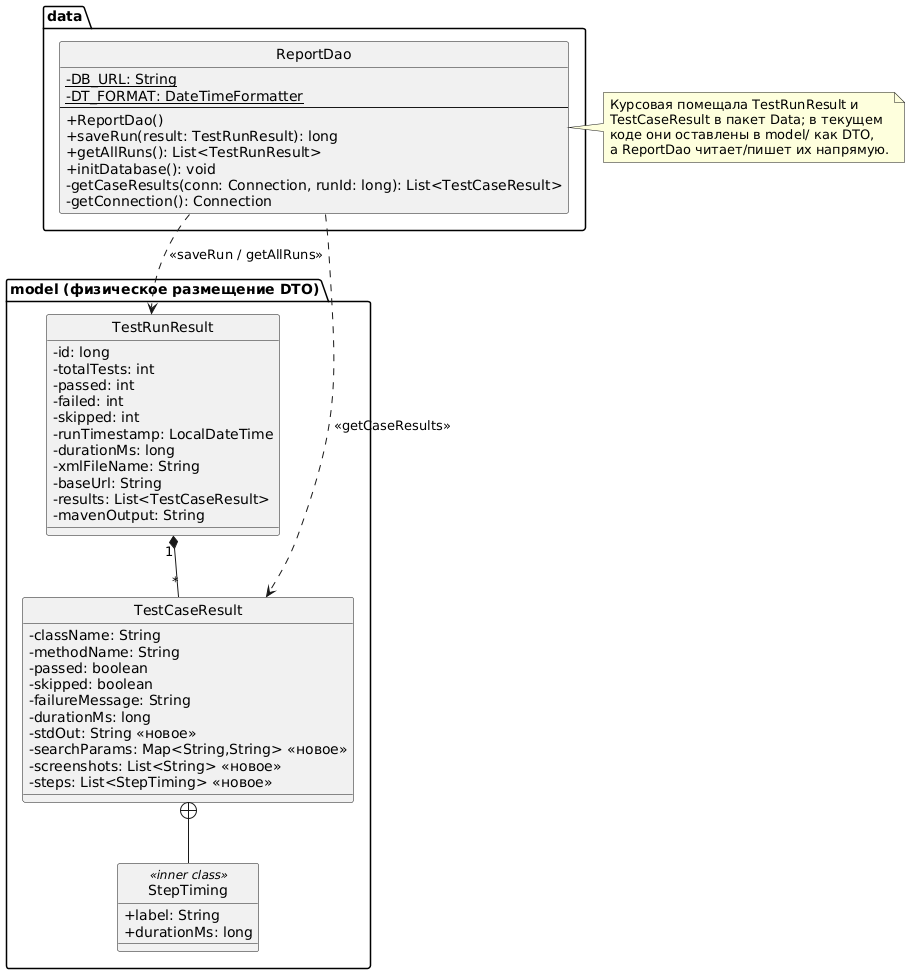

The diagram above was rendered by PlantUML. Its source (embedded in the PNG):
@startuml package-data-detailed
' Детальная диаграмма классов пакета «Data» — приведена в соответствие
' с текущим кодом (июнь 2026).
' Изменения относительно курсовой:
'   - физически в пакете data/ остался только ReportDao
'   - TestRunResult и TestCaseResult расположены под model/ (DAO работает
'     с ними как с DTO; класс зависимости показан через границу пакета)
'   - на TestCaseResult добавлены поля stdOut, searchParams, screenshots, steps
'     и вложенный класс StepTiming

skinparam classAttributeIconSize 0
hide circle

package "data" {
  class ReportDao {
    - {static} DB_URL: String
    - {static} DT_FORMAT: DateTimeFormatter
    --
    + ReportDao()
    + saveRun(result: TestRunResult): long
    + getAllRuns(): List<TestRunResult>
    + initDatabase(): void
    - getCaseResults(conn: Connection, runId: long): List<TestCaseResult>
    - getConnection(): Connection
  }
}

package "model (физическое размещение DTO)" {

  class TestRunResult {
    - id: long
    - totalTests: int
    - passed: int
    - failed: int
    - skipped: int
    - runTimestamp: LocalDateTime
    - durationMs: long
    - xmlFileName: String
    - baseUrl: String
    - results: List<TestCaseResult>
    - mavenOutput: String
  }

  class TestCaseResult {
    - className: String
    - methodName: String
    - passed: boolean
    - skipped: boolean
    - failureMessage: String
    - durationMs: long
    - stdOut: String <<новое>>
    - searchParams: Map<String,String> <<новое>>
    - screenshots: List<String> <<новое>>
    - steps: List<StepTiming> <<новое>>
  }

  class StepTiming <<inner class>> {
    + label: String
    + durationMs: long
  }

  TestRunResult "1" *-- "*" TestCaseResult
  TestCaseResult +-- StepTiming
}

ReportDao ..> TestRunResult : <<saveRun / getAllRuns>>
ReportDao ..> TestCaseResult : <<getCaseResults>>

note right of ReportDao
  Курсовая помещала TestRunResult и
  TestCaseResult в пакет Data; в текущем
  коде они оставлены в model/ как DTO,
  а ReportDao читает/пишет их напрямую.
end note

@enduml